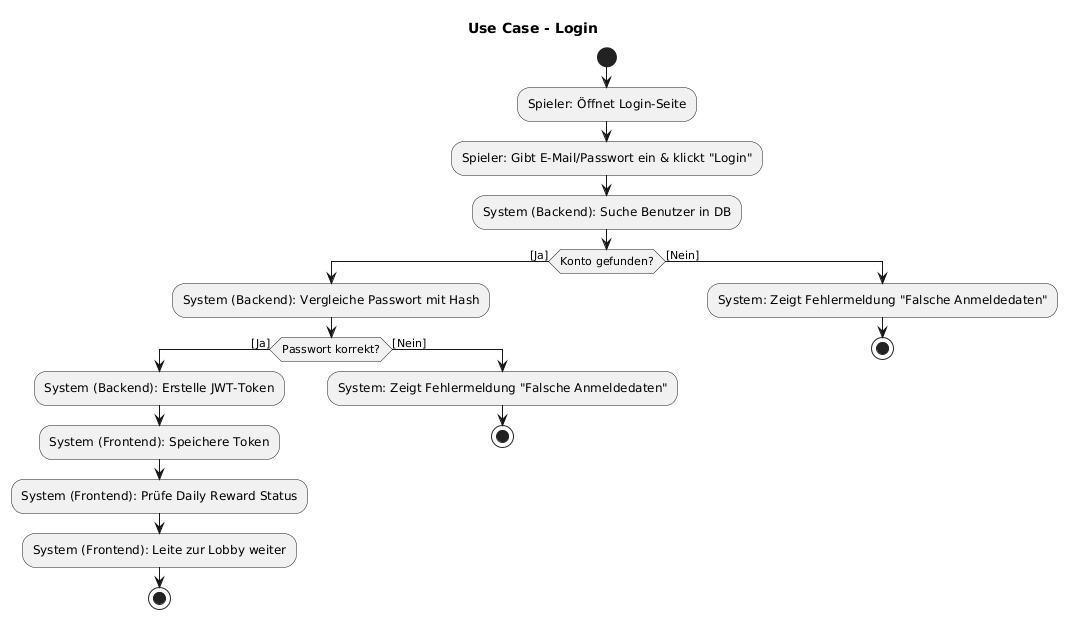

The diagram above was rendered by PlantUML. Its source (embedded in the PNG):
@startuml
' Titel: Aktivitätsdiagramm für Use Case - Login
title Use Case - Login

start

:Spieler: Öffnet Login-Seite;
:Spieler: Gibt E-Mail/Passwort ein & klickt "Login";

:System (Backend): Suche Benutzer in DB;

if (Konto gefunden?) then ([Ja])
:System (Backend): Vergleiche Passwort mit Hash;

if (Passwort korrekt?) then ([Ja])
    :System (Backend): Erstelle JWT-Token;
    :System (Frontend): Speichere Token;
    :System (Frontend): Prüfe Daily Reward Status;
    :System (Frontend): Leite zur Lobby weiter;
    stop
else ([Nein])
    :System: Zeigt Fehlermeldung "Falsche Anmeldedaten";
    stop
endif


else ([Nein])
:System: Zeigt Fehlermeldung "Falsche Anmeldedaten";
stop
endif
@enduml